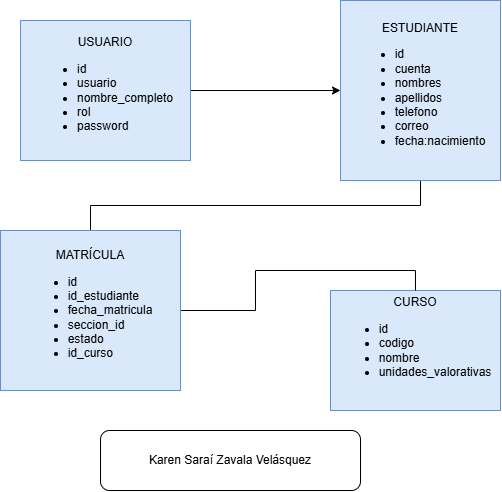

The diagram above was exported from draw.io. Its source (the exported page's mxGraphModel, read from the mxfile embedded in the PNG):
<mxGraphModel dx="733" dy="506" grid="1" gridSize="10" guides="1" tooltips="1" connect="1" arrows="1" fold="1" page="1" pageScale="1" pageWidth="827" pageHeight="1169" math="0" shadow="0">
  <root>
    <mxCell id="0" />
    <mxCell id="1" parent="0" />
    <mxCell id="P-ASa_MjzwCq6AiNZ3n7-9" edge="1" parent="1" source="P-ASa_MjzwCq6AiNZ3n7-1" style="edgeStyle=orthogonalEdgeStyle;rounded=0;orthogonalLoop=1;jettySize=auto;html=1;entryX=0;entryY=0.5;entryDx=0;entryDy=0;" target="P-ASa_MjzwCq6AiNZ3n7-2">
      <mxGeometry relative="1" as="geometry" />
    </mxCell>
    <mxCell id="P-ASa_MjzwCq6AiNZ3n7-1" parent="1" style="rounded=0;whiteSpace=wrap;html=1;fillColor=#dae8fc;strokeColor=#6c8ebf;" value="&lt;div style=&quot;&quot;&gt;&lt;span style=&quot;background-color: transparent; color: light-dark(rgb(0, 0, 0), rgb(255, 255, 255));&quot;&gt;USUARIO&lt;/span&gt;&lt;/div&gt;&lt;div&gt;&lt;ul&gt;&lt;li style=&quot;text-align: justify;&quot;&gt;id&lt;/li&gt;&lt;li style=&quot;text-align: justify;&quot;&gt;usuario&lt;/li&gt;&lt;li style=&quot;text-align: justify;&quot;&gt;nombre_completo&lt;/li&gt;&lt;li style=&quot;text-align: justify;&quot;&gt;rol&lt;/li&gt;&lt;li style=&quot;text-align: justify;&quot;&gt;password&lt;/li&gt;&lt;/ul&gt;&lt;/div&gt;" vertex="1">
      <mxGeometry height="140" width="170" x="230" y="90" as="geometry" />
    </mxCell>
    <mxCell id="P-ASa_MjzwCq6AiNZ3n7-14" edge="1" parent="1" source="P-ASa_MjzwCq6AiNZ3n7-2" style="edgeStyle=orthogonalEdgeStyle;rounded=0;orthogonalLoop=1;jettySize=auto;html=1;exitX=0.5;exitY=1;exitDx=0;exitDy=0;entryX=0.5;entryY=0;entryDx=0;entryDy=0;endArrow=none;endFill=0;" target="P-ASa_MjzwCq6AiNZ3n7-4">
      <mxGeometry relative="1" as="geometry" />
    </mxCell>
    <mxCell id="P-ASa_MjzwCq6AiNZ3n7-2" parent="1" style="whiteSpace=wrap;html=1;fillColor=#dae8fc;strokeColor=#6c8ebf;" value="ESTUDIANTE&lt;div style=&quot;text-align: justify;&quot;&gt;&lt;ul&gt;&lt;li&gt;id&lt;/li&gt;&lt;li&gt;cuenta&lt;/li&gt;&lt;li&gt;nombres&lt;/li&gt;&lt;li&gt;apellidos&lt;/li&gt;&lt;li&gt;telefono&lt;/li&gt;&lt;li&gt;correo&lt;/li&gt;&lt;li&gt;fecha:nacimiento&lt;/li&gt;&lt;/ul&gt;&lt;/div&gt;" vertex="1">
      <mxGeometry height="180" width="160" x="550" y="70" as="geometry" />
    </mxCell>
    <mxCell id="P-ASa_MjzwCq6AiNZ3n7-3" parent="1" style="whiteSpace=wrap;html=1;fillColor=#dae8fc;strokeColor=#6c8ebf;" value="CURSO&lt;div style=&quot;text-align: justify;&quot;&gt;&lt;ul&gt;&lt;li&gt;id&lt;/li&gt;&lt;li&gt;codigo&lt;/li&gt;&lt;li&gt;nombre&lt;/li&gt;&lt;li&gt;unidades_valorativas&lt;/li&gt;&lt;/ul&gt;&lt;/div&gt;&lt;div style=&quot;text-align: justify;&quot;&gt;&lt;br&gt;&lt;/div&gt;" vertex="1">
      <mxGeometry height="120" width="170" x="540" y="360" as="geometry" />
    </mxCell>
    <mxCell id="P-ASa_MjzwCq6AiNZ3n7-13" edge="1" parent="1" source="P-ASa_MjzwCq6AiNZ3n7-4" style="edgeStyle=orthogonalEdgeStyle;rounded=0;orthogonalLoop=1;jettySize=auto;html=1;exitX=1;exitY=0.5;exitDx=0;exitDy=0;entryX=0.5;entryY=0;entryDx=0;entryDy=0;endArrow=none;endFill=0;" target="P-ASa_MjzwCq6AiNZ3n7-3">
      <mxGeometry relative="1" as="geometry" />
    </mxCell>
    <mxCell id="P-ASa_MjzwCq6AiNZ3n7-4" parent="1" style="whiteSpace=wrap;html=1;fillColor=#dae8fc;strokeColor=#6c8ebf;" value="MATRÍCULA&lt;div style=&quot;text-align: justify;&quot;&gt;&lt;ul&gt;&lt;li&gt;id&lt;/li&gt;&lt;li&gt;id_estudiante&lt;/li&gt;&lt;li&gt;fecha_matricula&lt;/li&gt;&lt;li&gt;seccion_id&lt;/li&gt;&lt;li&gt;estado&lt;/li&gt;&lt;li&gt;id_curso&lt;/li&gt;&lt;/ul&gt;&lt;/div&gt;" vertex="1">
      <mxGeometry height="160" width="180" x="210" y="300" as="geometry" />
    </mxCell>
    <mxCell id="P-ASa_MjzwCq6AiNZ3n7-15" parent="1" style="rounded=1;whiteSpace=wrap;html=1;" value="Karen Saraí Zavala Velásquez" vertex="1">
      <mxGeometry height="60" width="260" x="310" y="500" as="geometry" />
    </mxCell>
  </root>
</mxGraphModel>